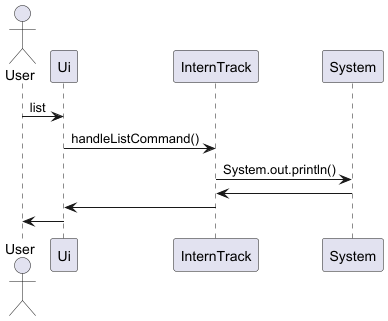

The diagram above was rendered by PlantUML. Its source (embedded in the PNG):
@startuml
actor User
participant Ui
participant InternTrack
participant System

User -> Ui : list
Ui->InternTrack : handleListCommand()
InternTrack -> System : System.out.println()
System ->InternTrack
InternTrack ->Ui
Ui -> User

@enduml